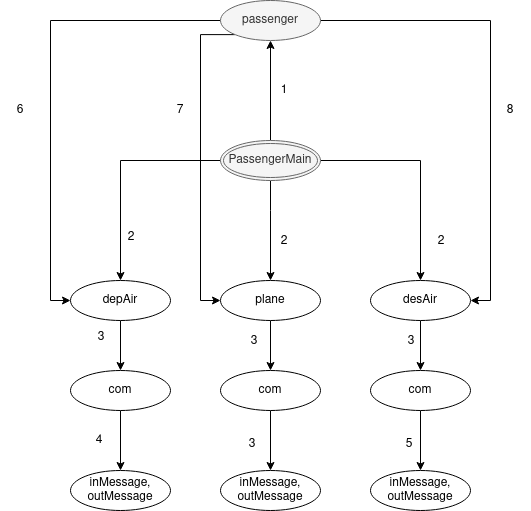

The diagram above was exported from draw.io. Its source (the exported page's mxGraphModel, read from the mxfile embedded in the PNG):
<mxGraphModel dx="1350" dy="775" grid="1" gridSize="10" guides="1" tooltips="1" connect="1" arrows="1" fold="1" page="1" pageScale="1" pageWidth="827" pageHeight="1169" math="0" shadow="0">
  <root>
    <mxCell id="0" />
    <mxCell id="1" parent="0" />
    <mxCell id="zLKufnvwDPeD57n1Ypuv-17" style="edgeStyle=orthogonalEdgeStyle;rounded=0;orthogonalLoop=1;jettySize=auto;html=1;entryX=0.5;entryY=0;entryDx=0;entryDy=0;" edge="1" parent="1" source="zLKufnvwDPeD57n1Ypuv-1" target="zLKufnvwDPeD57n1Ypuv-7">
      <mxGeometry relative="1" as="geometry" />
    </mxCell>
    <mxCell id="zLKufnvwDPeD57n1Ypuv-1" value="plane" style="ellipse;whiteSpace=wrap;html=1;align=center;" vertex="1" parent="1">
      <mxGeometry x="350" y="300" width="100" height="40" as="geometry" />
    </mxCell>
    <mxCell id="zLKufnvwDPeD57n1Ypuv-20" style="edgeStyle=orthogonalEdgeStyle;rounded=0;orthogonalLoop=1;jettySize=auto;html=1;entryX=1;entryY=0.5;entryDx=0;entryDy=0;" edge="1" parent="1" source="zLKufnvwDPeD57n1Ypuv-2" target="zLKufnvwDPeD57n1Ypuv-4">
      <mxGeometry relative="1" as="geometry" />
    </mxCell>
    <mxCell id="zLKufnvwDPeD57n1Ypuv-21" style="edgeStyle=orthogonalEdgeStyle;rounded=0;orthogonalLoop=1;jettySize=auto;html=1;entryX=0;entryY=0.5;entryDx=0;entryDy=0;" edge="1" parent="1" source="zLKufnvwDPeD57n1Ypuv-2" target="zLKufnvwDPeD57n1Ypuv-5">
      <mxGeometry relative="1" as="geometry" />
    </mxCell>
    <mxCell id="zLKufnvwDPeD57n1Ypuv-22" style="edgeStyle=orthogonalEdgeStyle;rounded=0;orthogonalLoop=1;jettySize=auto;html=1;exitX=0;exitY=1;exitDx=0;exitDy=0;entryX=0;entryY=0.5;entryDx=0;entryDy=0;" edge="1" parent="1" source="zLKufnvwDPeD57n1Ypuv-2" target="zLKufnvwDPeD57n1Ypuv-1">
      <mxGeometry relative="1" as="geometry">
        <Array as="points">
          <mxPoint x="330" y="54" />
          <mxPoint x="330" y="320" />
        </Array>
      </mxGeometry>
    </mxCell>
    <mxCell id="zLKufnvwDPeD57n1Ypuv-2" value="passenger" style="ellipse;whiteSpace=wrap;html=1;align=center;fillColor=#f5f5f5;strokeColor=#666666;fontColor=#333333;" vertex="1" parent="1">
      <mxGeometry x="350" y="20" width="100" height="40" as="geometry" />
    </mxCell>
    <mxCell id="zLKufnvwDPeD57n1Ypuv-18" style="edgeStyle=orthogonalEdgeStyle;rounded=0;orthogonalLoop=1;jettySize=auto;html=1;entryX=0.5;entryY=0;entryDx=0;entryDy=0;" edge="1" parent="1" source="zLKufnvwDPeD57n1Ypuv-3" target="zLKufnvwDPeD57n1Ypuv-1">
      <mxGeometry relative="1" as="geometry">
        <Array as="points">
          <mxPoint x="400" y="230" />
          <mxPoint x="400" y="230" />
        </Array>
      </mxGeometry>
    </mxCell>
    <mxCell id="zLKufnvwDPeD57n1Ypuv-24" style="edgeStyle=orthogonalEdgeStyle;rounded=0;orthogonalLoop=1;jettySize=auto;html=1;entryX=0.5;entryY=1;entryDx=0;entryDy=0;" edge="1" parent="1" source="zLKufnvwDPeD57n1Ypuv-3" target="zLKufnvwDPeD57n1Ypuv-2">
      <mxGeometry relative="1" as="geometry" />
    </mxCell>
    <mxCell id="zLKufnvwDPeD57n1Ypuv-32" style="edgeStyle=orthogonalEdgeStyle;rounded=0;orthogonalLoop=1;jettySize=auto;html=1;entryX=0.5;entryY=0;entryDx=0;entryDy=0;" edge="1" parent="1" source="zLKufnvwDPeD57n1Ypuv-3" target="zLKufnvwDPeD57n1Ypuv-5">
      <mxGeometry relative="1" as="geometry" />
    </mxCell>
    <mxCell id="zLKufnvwDPeD57n1Ypuv-33" style="edgeStyle=orthogonalEdgeStyle;rounded=0;orthogonalLoop=1;jettySize=auto;html=1;entryX=0.5;entryY=0;entryDx=0;entryDy=0;" edge="1" parent="1" source="zLKufnvwDPeD57n1Ypuv-3" target="zLKufnvwDPeD57n1Ypuv-4">
      <mxGeometry relative="1" as="geometry" />
    </mxCell>
    <mxCell id="zLKufnvwDPeD57n1Ypuv-3" value="PassengerMain" style="ellipse;shape=doubleEllipse;margin=3;whiteSpace=wrap;html=1;align=center;fillColor=#f5f5f5;strokeColor=#666666;fontColor=#333333;" vertex="1" parent="1">
      <mxGeometry x="350" y="160" width="100" height="40" as="geometry" />
    </mxCell>
    <mxCell id="zLKufnvwDPeD57n1Ypuv-16" style="edgeStyle=orthogonalEdgeStyle;rounded=0;orthogonalLoop=1;jettySize=auto;html=1;entryX=0.5;entryY=0;entryDx=0;entryDy=0;" edge="1" parent="1" source="zLKufnvwDPeD57n1Ypuv-4" target="zLKufnvwDPeD57n1Ypuv-8">
      <mxGeometry relative="1" as="geometry" />
    </mxCell>
    <mxCell id="zLKufnvwDPeD57n1Ypuv-4" value="desAir" style="ellipse;whiteSpace=wrap;html=1;align=center;" vertex="1" parent="1">
      <mxGeometry x="500" y="300" width="100" height="40" as="geometry" />
    </mxCell>
    <mxCell id="zLKufnvwDPeD57n1Ypuv-12" style="edgeStyle=orthogonalEdgeStyle;rounded=0;orthogonalLoop=1;jettySize=auto;html=1;entryX=0.5;entryY=0;entryDx=0;entryDy=0;" edge="1" parent="1" source="zLKufnvwDPeD57n1Ypuv-5" target="zLKufnvwDPeD57n1Ypuv-6">
      <mxGeometry relative="1" as="geometry" />
    </mxCell>
    <mxCell id="zLKufnvwDPeD57n1Ypuv-5" value="depAir" style="ellipse;whiteSpace=wrap;html=1;align=center;" vertex="1" parent="1">
      <mxGeometry x="200" y="300" width="100" height="40" as="geometry" />
    </mxCell>
    <mxCell id="zLKufnvwDPeD57n1Ypuv-13" style="edgeStyle=orthogonalEdgeStyle;rounded=0;orthogonalLoop=1;jettySize=auto;html=1;entryX=0.5;entryY=0;entryDx=0;entryDy=0;" edge="1" parent="1" source="zLKufnvwDPeD57n1Ypuv-6" target="zLKufnvwDPeD57n1Ypuv-9">
      <mxGeometry relative="1" as="geometry" />
    </mxCell>
    <mxCell id="zLKufnvwDPeD57n1Ypuv-6" value="com" style="ellipse;whiteSpace=wrap;html=1;align=center;" vertex="1" parent="1">
      <mxGeometry x="200" y="390" width="100" height="40" as="geometry" />
    </mxCell>
    <mxCell id="zLKufnvwDPeD57n1Ypuv-14" style="edgeStyle=orthogonalEdgeStyle;rounded=0;orthogonalLoop=1;jettySize=auto;html=1;entryX=0.5;entryY=0;entryDx=0;entryDy=0;" edge="1" parent="1" source="zLKufnvwDPeD57n1Ypuv-7" target="zLKufnvwDPeD57n1Ypuv-10">
      <mxGeometry relative="1" as="geometry" />
    </mxCell>
    <mxCell id="zLKufnvwDPeD57n1Ypuv-7" value="com" style="ellipse;whiteSpace=wrap;html=1;align=center;" vertex="1" parent="1">
      <mxGeometry x="350" y="390" width="100" height="40" as="geometry" />
    </mxCell>
    <mxCell id="zLKufnvwDPeD57n1Ypuv-15" style="edgeStyle=orthogonalEdgeStyle;rounded=0;orthogonalLoop=1;jettySize=auto;html=1;entryX=0.5;entryY=0;entryDx=0;entryDy=0;" edge="1" parent="1" source="zLKufnvwDPeD57n1Ypuv-8" target="zLKufnvwDPeD57n1Ypuv-11">
      <mxGeometry relative="1" as="geometry" />
    </mxCell>
    <mxCell id="zLKufnvwDPeD57n1Ypuv-8" value="com" style="ellipse;whiteSpace=wrap;html=1;align=center;" vertex="1" parent="1">
      <mxGeometry x="500" y="390" width="100" height="40" as="geometry" />
    </mxCell>
    <mxCell id="zLKufnvwDPeD57n1Ypuv-9" value="&lt;div&gt;inMessage,&lt;/div&gt;&lt;div&gt;outMessage&lt;br&gt;&lt;/div&gt;" style="ellipse;whiteSpace=wrap;html=1;align=center;" vertex="1" parent="1">
      <mxGeometry x="200" y="490" width="100" height="40" as="geometry" />
    </mxCell>
    <mxCell id="zLKufnvwDPeD57n1Ypuv-10" value="&lt;div&gt;inMessage,&lt;/div&gt;&lt;div&gt;outMessage&lt;br&gt;&lt;/div&gt;" style="ellipse;whiteSpace=wrap;html=1;align=center;" vertex="1" parent="1">
      <mxGeometry x="350" y="490" width="100" height="40" as="geometry" />
    </mxCell>
    <mxCell id="zLKufnvwDPeD57n1Ypuv-11" value="&lt;div&gt;inMessage,&lt;/div&gt;&lt;div&gt;outMessage&lt;br&gt;&lt;/div&gt;" style="ellipse;whiteSpace=wrap;html=1;align=center;" vertex="1" parent="1">
      <mxGeometry x="500" y="490" width="100" height="40" as="geometry" />
    </mxCell>
    <mxCell id="zLKufnvwDPeD57n1Ypuv-23" value="1" style="text;html=1;strokeColor=none;fillColor=none;align=center;verticalAlign=middle;whiteSpace=wrap;rounded=0;" vertex="1" parent="1">
      <mxGeometry x="394" y="100" width="40" height="20" as="geometry" />
    </mxCell>
    <mxCell id="zLKufnvwDPeD57n1Ypuv-25" value="2" style="text;html=1;strokeColor=none;fillColor=none;align=center;verticalAlign=middle;whiteSpace=wrap;rounded=0;" vertex="1" parent="1">
      <mxGeometry x="241" y="247" width="40" height="20" as="geometry" />
    </mxCell>
    <mxCell id="zLKufnvwDPeD57n1Ypuv-26" value="2" style="text;html=1;strokeColor=none;fillColor=none;align=center;verticalAlign=middle;whiteSpace=wrap;rounded=0;" vertex="1" parent="1">
      <mxGeometry x="394" y="251" width="40" height="20" as="geometry" />
    </mxCell>
    <mxCell id="zLKufnvwDPeD57n1Ypuv-27" value="2" style="text;html=1;strokeColor=none;fillColor=none;align=center;verticalAlign=middle;whiteSpace=wrap;rounded=0;" vertex="1" parent="1">
      <mxGeometry x="551" y="251" width="40" height="20" as="geometry" />
    </mxCell>
    <mxCell id="zLKufnvwDPeD57n1Ypuv-29" value="3" style="text;html=1;strokeColor=none;fillColor=none;align=center;verticalAlign=middle;whiteSpace=wrap;rounded=0;" vertex="1" parent="1">
      <mxGeometry x="211" y="347" width="40" height="20" as="geometry" />
    </mxCell>
    <mxCell id="zLKufnvwDPeD57n1Ypuv-30" value="3" style="text;html=1;strokeColor=none;fillColor=none;align=center;verticalAlign=middle;whiteSpace=wrap;rounded=0;" vertex="1" parent="1">
      <mxGeometry x="364" y="351" width="40" height="20" as="geometry" />
    </mxCell>
    <mxCell id="zLKufnvwDPeD57n1Ypuv-31" value="3" style="text;html=1;strokeColor=none;fillColor=none;align=center;verticalAlign=middle;whiteSpace=wrap;rounded=0;" vertex="1" parent="1">
      <mxGeometry x="521" y="351" width="40" height="20" as="geometry" />
    </mxCell>
    <mxCell id="zLKufnvwDPeD57n1Ypuv-34" value="4" style="text;html=1;strokeColor=none;fillColor=none;align=center;verticalAlign=middle;whiteSpace=wrap;rounded=0;" vertex="1" parent="1">
      <mxGeometry x="209" y="450" width="40" height="20" as="geometry" />
    </mxCell>
    <mxCell id="zLKufnvwDPeD57n1Ypuv-35" value="3" style="text;html=1;strokeColor=none;fillColor=none;align=center;verticalAlign=middle;whiteSpace=wrap;rounded=0;" vertex="1" parent="1">
      <mxGeometry x="362" y="454" width="40" height="20" as="geometry" />
    </mxCell>
    <mxCell id="zLKufnvwDPeD57n1Ypuv-36" value="5" style="text;html=1;strokeColor=none;fillColor=none;align=center;verticalAlign=middle;whiteSpace=wrap;rounded=0;" vertex="1" parent="1">
      <mxGeometry x="519" y="454" width="40" height="20" as="geometry" />
    </mxCell>
    <mxCell id="zLKufnvwDPeD57n1Ypuv-41" value="6" style="text;html=1;strokeColor=none;fillColor=none;align=center;verticalAlign=middle;whiteSpace=wrap;rounded=0;" vertex="1" parent="1">
      <mxGeometry x="130" y="120" width="40" height="20" as="geometry" />
    </mxCell>
    <mxCell id="zLKufnvwDPeD57n1Ypuv-42" value="7" style="text;html=1;strokeColor=none;fillColor=none;align=center;verticalAlign=middle;whiteSpace=wrap;rounded=0;" vertex="1" parent="1">
      <mxGeometry x="290" y="120" width="40" height="20" as="geometry" />
    </mxCell>
    <mxCell id="zLKufnvwDPeD57n1Ypuv-43" value="8" style="text;html=1;strokeColor=none;fillColor=none;align=center;verticalAlign=middle;whiteSpace=wrap;rounded=0;" vertex="1" parent="1">
      <mxGeometry x="620" y="120" width="40" height="20" as="geometry" />
    </mxCell>
  </root>
</mxGraphModel>